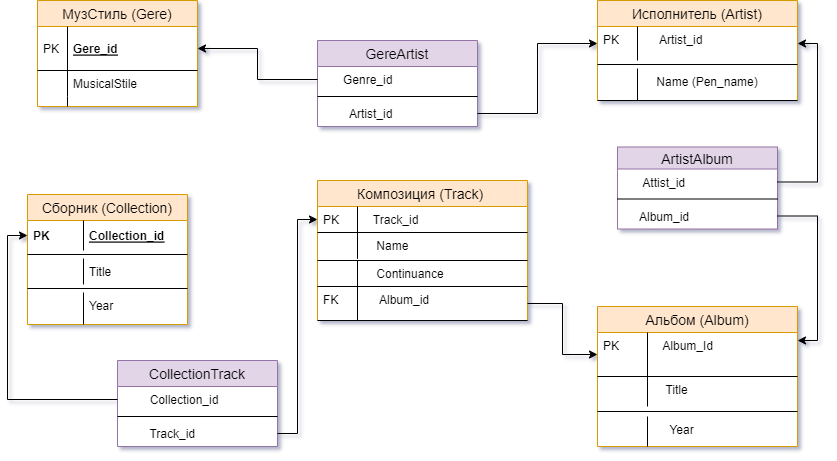

The diagram above was exported from draw.io. Its source (the exported page's mxGraphModel, read from the mxfile embedded in the PNG):
<mxGraphModel dx="1036" dy="614" grid="1" gridSize="10" guides="1" tooltips="1" connect="1" arrows="1" fold="1" page="1" pageScale="1" pageWidth="1654" pageHeight="1169" background="#ffffff" math="0" shadow="1">
  <root>
    <mxCell id="0" />
    <mxCell id="1" parent="0" />
    <mxCell id="32" value="Альбом (Album)" style="swimlane;fontStyle=0;childLayout=stackLayout;horizontal=1;startSize=26;fillColor=#ffe6cc;horizontalStack=0;resizeParent=1;resizeParentMax=0;resizeLast=0;collapsible=1;marginBottom=0;swimlaneFillColor=#ffffff;align=center;fontSize=14;strokeColor=#d79b00;" parent="1" vertex="1">
      <mxGeometry x="600" y="346" width="200" height="140" as="geometry" />
    </mxCell>
    <mxCell id="86" value="         Album_Id" style="shape=partialRectangle;top=0;left=0;right=0;bottom=1;align=left;verticalAlign=top;fillColor=none;spacingLeft=34;spacingRight=4;overflow=hidden;rotatable=0;points=[[0,0.5],[1,0.5]];portConstraint=eastwest;dropTarget=0;fontSize=12;" parent="32" vertex="1">
      <mxGeometry y="26" width="200" height="44" as="geometry" />
    </mxCell>
    <mxCell id="87" value="PK" style="shape=partialRectangle;top=0;left=0;bottom=0;fillColor=none;align=left;verticalAlign=top;spacingLeft=4;spacingRight=4;overflow=hidden;rotatable=0;points=[];portConstraint=eastwest;part=1;fontSize=12;" parent="86" vertex="1" connectable="0">
      <mxGeometry width="50" height="44" as="geometry" />
    </mxCell>
    <mxCell id="139" value="  Title" style="shape=partialRectangle;top=0;left=0;right=0;bottom=0;align=left;verticalAlign=top;fillColor=none;spacingLeft=60;spacingRight=4;overflow=hidden;rotatable=0;points=[[0,0.5],[1,0.5]];portConstraint=eastwest;dropTarget=0;fontSize=12;" parent="32" vertex="1">
      <mxGeometry y="70" width="200" height="30" as="geometry" />
    </mxCell>
    <mxCell id="140" value="" style="shape=partialRectangle;fontStyle=1;top=0;left=0;bottom=0;fillColor=none;align=left;verticalAlign=top;spacingLeft=4;spacingRight=4;overflow=hidden;rotatable=0;points=[];portConstraint=eastwest;part=1;fontSize=12;" parent="139" vertex="1" connectable="0">
      <mxGeometry width="50" height="30" as="geometry" />
    </mxCell>
    <mxCell id="142" value="" style="line;strokeWidth=1;fillColor=none;align=left;verticalAlign=middle;spacingTop=-1;spacingLeft=3;spacingRight=3;rotatable=0;labelPosition=right;points=[];portConstraint=eastwest;fontSize=12;" parent="32" vertex="1">
      <mxGeometry y="100" width="200" height="10" as="geometry" />
    </mxCell>
    <mxCell id="77" value="           Year" style="shape=partialRectangle;top=0;left=0;right=0;bottom=0;align=left;verticalAlign=top;fillColor=none;spacingLeft=34;spacingRight=4;overflow=hidden;rotatable=0;points=[[0,0.5],[1,0.5]];portConstraint=eastwest;dropTarget=0;fontSize=12;" parent="32" vertex="1">
      <mxGeometry y="110" width="200" height="30" as="geometry" />
    </mxCell>
    <mxCell id="78" value="          " style="shape=partialRectangle;top=0;left=0;bottom=0;fillColor=none;align=left;verticalAlign=top;spacingLeft=4;spacingRight=4;overflow=hidden;rotatable=0;points=[];portConstraint=eastwest;part=1;fontSize=12;" parent="77" vertex="1" connectable="0">
      <mxGeometry width="50" height="30" as="geometry" />
    </mxCell>
    <mxCell id="51" value="Исполнитель (Artist)" style="swimlane;fontStyle=0;childLayout=stackLayout;horizontal=1;startSize=26;fillColor=#ffe6cc;horizontalStack=0;resizeParent=1;resizeParentMax=0;resizeLast=0;collapsible=1;marginBottom=0;swimlaneFillColor=#ffffff;align=center;fontSize=14;strokeColor=#d79b00;" parent="1" vertex="1">
      <mxGeometry x="600" y="40" width="200" height="100" as="geometry" />
    </mxCell>
    <mxCell id="84" value="        Artist_id" style="shape=partialRectangle;top=0;left=0;right=0;bottom=0;align=left;verticalAlign=top;fillColor=none;spacingLeft=34;spacingRight=4;overflow=hidden;rotatable=0;points=[[0,0.5],[1,0.5]];portConstraint=eastwest;dropTarget=0;fontSize=12;" parent="51" vertex="1">
      <mxGeometry y="26" width="200" height="34" as="geometry" />
    </mxCell>
    <mxCell id="85" value="PK" style="shape=partialRectangle;top=0;left=0;bottom=0;fillColor=none;align=left;verticalAlign=top;spacingLeft=4;spacingRight=4;overflow=hidden;rotatable=0;points=[];portConstraint=eastwest;part=1;fontSize=12;" parent="84" vertex="1" connectable="0">
      <mxGeometry width="40" height="34" as="geometry" />
    </mxCell>
    <mxCell id="81" value="" style="line;strokeWidth=1;fillColor=none;align=left;verticalAlign=middle;spacingTop=-1;spacingLeft=3;spacingRight=3;rotatable=0;labelPosition=right;points=[];portConstraint=eastwest;" parent="51" vertex="1">
      <mxGeometry y="60" width="200" height="8" as="geometry" />
    </mxCell>
    <mxCell id="95" value="       Name (Pen_name)" style="shape=partialRectangle;top=0;left=0;right=0;bottom=1;align=left;verticalAlign=top;fillColor=none;spacingLeft=34;spacingRight=4;overflow=hidden;rotatable=0;points=[[0,0.5],[1,0.5]];portConstraint=eastwest;dropTarget=0;fontSize=12;" parent="51" vertex="1">
      <mxGeometry y="68" width="200" height="32" as="geometry" />
    </mxCell>
    <mxCell id="96" value="" style="shape=partialRectangle;top=0;left=0;bottom=0;fillColor=none;align=left;verticalAlign=top;spacingLeft=4;spacingRight=4;overflow=hidden;rotatable=0;points=[];portConstraint=eastwest;part=1;fontSize=12;" parent="95" vertex="1" connectable="0">
      <mxGeometry width="40" height="32" as="geometry" />
    </mxCell>
    <mxCell id="13" value="Композиция (Track) " style="swimlane;fontStyle=0;childLayout=stackLayout;horizontal=1;startSize=26;fillColor=#ffe6cc;horizontalStack=0;resizeParent=1;resizeParentMax=0;resizeLast=0;collapsible=1;marginBottom=0;swimlaneFillColor=#ffffff;align=center;fontSize=14;strokeColor=#d79b00;" parent="1" vertex="1">
      <mxGeometry x="320" y="220" width="210" height="140" as="geometry" />
    </mxCell>
    <mxCell id="92" value="      Track_id" style="shape=partialRectangle;top=0;left=0;right=0;bottom=1;align=left;verticalAlign=top;fillColor=none;spacingLeft=34;spacingRight=4;overflow=hidden;rotatable=0;points=[[0,0.5],[1,0.5]];portConstraint=eastwest;dropTarget=0;fontSize=12;" parent="13" vertex="1">
      <mxGeometry y="26" width="210" height="26" as="geometry" />
    </mxCell>
    <mxCell id="93" value="PK      " style="shape=partialRectangle;top=0;left=0;bottom=0;fillColor=none;align=left;verticalAlign=top;spacingLeft=4;spacingRight=4;overflow=hidden;rotatable=0;points=[];portConstraint=eastwest;part=1;fontSize=12;" parent="92" vertex="1" connectable="0">
      <mxGeometry width="40" height="26" as="geometry" />
    </mxCell>
    <mxCell id="41" value="       Name" style="shape=partialRectangle;top=0;left=0;right=0;bottom=1;align=left;verticalAlign=top;fillColor=none;spacingLeft=34;spacingRight=4;overflow=hidden;rotatable=0;points=[[0,0.5],[1,0.5]];portConstraint=eastwest;dropTarget=0;fontSize=12;" parent="13" vertex="1">
      <mxGeometry y="52" width="210" height="28" as="geometry" />
    </mxCell>
    <mxCell id="42" value="" style="shape=partialRectangle;top=0;left=0;bottom=0;fillColor=none;align=left;verticalAlign=top;spacingLeft=4;spacingRight=4;overflow=hidden;rotatable=0;points=[];portConstraint=eastwest;part=1;fontSize=12;" parent="41" vertex="1" connectable="0">
      <mxGeometry width="40" height="26.25" as="geometry" />
    </mxCell>
    <mxCell id="62" value="       Сontinuance" style="shape=partialRectangle;top=0;left=0;right=0;bottom=1;align=left;verticalAlign=top;fillColor=none;spacingLeft=34;spacingRight=4;overflow=hidden;rotatable=0;points=[[0,0.5],[1,0.5]];portConstraint=eastwest;dropTarget=0;fontSize=12;" parent="13" vertex="1">
      <mxGeometry y="80" width="210" height="26" as="geometry" />
    </mxCell>
    <mxCell id="63" value="" style="shape=partialRectangle;top=0;left=0;bottom=0;fillColor=none;align=left;verticalAlign=top;spacingLeft=4;spacingRight=4;overflow=hidden;rotatable=0;points=[];portConstraint=eastwest;part=1;fontSize=12;" parent="62" vertex="1" connectable="0">
      <mxGeometry width="40" height="26" as="geometry" />
    </mxCell>
    <mxCell id="97" value="        Album_id" style="shape=partialRectangle;top=0;left=0;right=0;bottom=1;align=left;verticalAlign=top;fillColor=none;spacingLeft=34;spacingRight=4;overflow=hidden;rotatable=0;points=[[0,0.5],[1,0.5]];portConstraint=eastwest;dropTarget=0;fontSize=12;" parent="13" vertex="1">
      <mxGeometry y="106" width="210" height="34" as="geometry" />
    </mxCell>
    <mxCell id="98" value="FK" style="shape=partialRectangle;top=0;left=0;bottom=0;fillColor=none;align=left;verticalAlign=top;spacingLeft=4;spacingRight=4;overflow=hidden;rotatable=0;points=[];portConstraint=eastwest;part=1;fontSize=12;" parent="97" vertex="1" connectable="0">
      <mxGeometry width="40" height="34" as="geometry" />
    </mxCell>
    <mxCell id="114" value="МузСтиль (Gere)" style="swimlane;fontStyle=0;childLayout=stackLayout;horizontal=1;startSize=26;fillColor=#ffe6cc;horizontalStack=0;resizeParent=1;resizeParentMax=0;resizeLast=0;collapsible=1;marginBottom=0;swimlaneFillColor=#ffffff;align=center;fontSize=14;strokeColor=#d79b00;" parent="1" vertex="1">
      <mxGeometry x="40" y="40" width="160" height="106" as="geometry" />
    </mxCell>
    <mxCell id="115" value="Gere_id" style="shape=partialRectangle;top=0;left=0;right=0;bottom=1;align=left;verticalAlign=middle;fillColor=none;spacingLeft=34;spacingRight=4;overflow=hidden;rotatable=0;points=[[0,0.5],[1,0.5]];portConstraint=eastwest;dropTarget=0;fontStyle=5;fontSize=12;" parent="114" vertex="1">
      <mxGeometry y="26" width="160" height="44" as="geometry" />
    </mxCell>
    <mxCell id="116" value="PK" style="shape=partialRectangle;top=0;left=0;bottom=0;fillColor=none;align=left;verticalAlign=middle;spacingLeft=4;spacingRight=4;overflow=hidden;rotatable=0;points=[];portConstraint=eastwest;part=1;fontSize=12;" parent="115" vertex="1" connectable="0">
      <mxGeometry width="30" height="44" as="geometry" />
    </mxCell>
    <mxCell id="121" value="MusicalStile" style="shape=partialRectangle;top=0;left=0;right=0;bottom=0;align=left;verticalAlign=top;fillColor=none;spacingLeft=34;spacingRight=4;overflow=hidden;rotatable=0;points=[[0,0.5],[1,0.5]];portConstraint=eastwest;dropTarget=0;fontSize=12;" parent="114" vertex="1">
      <mxGeometry y="70" width="160" height="26" as="geometry" />
    </mxCell>
    <mxCell id="122" value="" style="shape=partialRectangle;top=0;left=0;bottom=0;fillColor=none;align=left;verticalAlign=top;spacingLeft=4;spacingRight=4;overflow=hidden;rotatable=0;points=[];portConstraint=eastwest;part=1;fontSize=12;" parent="121" vertex="1" connectable="0">
      <mxGeometry width="30" height="26" as="geometry" />
    </mxCell>
    <mxCell id="123" value="" style="shape=partialRectangle;top=0;left=0;right=0;bottom=0;align=left;verticalAlign=top;fillColor=none;spacingLeft=34;spacingRight=4;overflow=hidden;rotatable=0;points=[[0,0.5],[1,0.5]];portConstraint=eastwest;dropTarget=0;fontSize=12;" parent="114" vertex="1">
      <mxGeometry y="96" width="160" height="10" as="geometry" />
    </mxCell>
    <mxCell id="124" value="" style="shape=partialRectangle;top=0;left=0;bottom=0;fillColor=none;align=left;verticalAlign=top;spacingLeft=4;spacingRight=4;overflow=hidden;rotatable=0;points=[];portConstraint=eastwest;part=1;fontSize=12;" parent="123" vertex="1" connectable="0">
      <mxGeometry width="30" height="10" as="geometry" />
    </mxCell>
    <mxCell id="160" value="Сборник (Collection)" style="swimlane;fontStyle=0;childLayout=stackLayout;horizontal=1;startSize=26;fillColor=#ffe6cc;horizontalStack=0;resizeParent=1;resizeParentMax=0;resizeLast=0;collapsible=1;marginBottom=0;swimlaneFillColor=#ffffff;align=center;fontSize=14;strokeColor=#d79b00;" parent="1" vertex="1">
      <mxGeometry x="30" y="234" width="160" height="130" as="geometry" />
    </mxCell>
    <mxCell id="161" value="Collection_id" style="shape=partialRectangle;top=0;left=0;right=0;bottom=0;align=left;verticalAlign=middle;fillColor=none;spacingLeft=60;spacingRight=4;overflow=hidden;rotatable=0;points=[[0,0.5],[1,0.5]];portConstraint=eastwest;dropTarget=0;fontStyle=5;fontSize=12;" parent="160" vertex="1">
      <mxGeometry y="26" width="160" height="30" as="geometry" />
    </mxCell>
    <mxCell id="162" value="PK" style="shape=partialRectangle;fontStyle=1;top=0;left=0;bottom=0;fillColor=none;align=left;verticalAlign=middle;spacingLeft=4;spacingRight=4;overflow=hidden;rotatable=0;points=[];portConstraint=eastwest;part=1;fontSize=12;" parent="161" vertex="1" connectable="0">
      <mxGeometry width="56" height="30" as="geometry" />
    </mxCell>
    <mxCell id="169" value="" style="line;strokeWidth=1;fillColor=none;align=left;verticalAlign=middle;spacingTop=-1;spacingLeft=3;spacingRight=3;rotatable=0;labelPosition=right;points=[];portConstraint=eastwest;" parent="160" vertex="1">
      <mxGeometry y="56" width="160" height="8" as="geometry" />
    </mxCell>
    <mxCell id="167" value="Title" style="shape=partialRectangle;top=0;left=0;right=0;bottom=0;align=left;verticalAlign=top;fillColor=none;spacingLeft=60;spacingRight=4;overflow=hidden;rotatable=0;points=[[0,0.5],[1,0.5]];portConstraint=eastwest;dropTarget=0;fontSize=12;" parent="160" vertex="1">
      <mxGeometry y="64" width="160" height="26" as="geometry" />
    </mxCell>
    <mxCell id="168" value="" style="shape=partialRectangle;top=0;left=0;bottom=0;fillColor=none;align=left;verticalAlign=top;spacingLeft=4;spacingRight=4;overflow=hidden;rotatable=0;points=[];portConstraint=eastwest;part=1;fontSize=12;" parent="167" vertex="1" connectable="0">
      <mxGeometry width="56" height="26" as="geometry" />
    </mxCell>
    <mxCell id="170" value="" style="line;strokeWidth=1;fillColor=none;align=left;verticalAlign=middle;spacingTop=-1;spacingLeft=3;spacingRight=3;rotatable=0;labelPosition=right;points=[];portConstraint=eastwest;" parent="160" vertex="1">
      <mxGeometry y="90" width="160" height="8" as="geometry" />
    </mxCell>
    <mxCell id="165" value="Year" style="shape=partialRectangle;top=0;left=0;right=0;bottom=0;align=left;verticalAlign=top;fillColor=none;spacingLeft=60;spacingRight=4;overflow=hidden;rotatable=0;points=[[0,0.5],[1,0.5]];portConstraint=eastwest;dropTarget=0;fontSize=12;" parent="160" vertex="1">
      <mxGeometry y="98" width="160" height="32" as="geometry" />
    </mxCell>
    <mxCell id="166" value="" style="shape=partialRectangle;top=0;left=0;bottom=0;fillColor=none;align=left;verticalAlign=top;spacingLeft=4;spacingRight=4;overflow=hidden;rotatable=0;points=[];portConstraint=eastwest;part=1;fontSize=12;" parent="165" vertex="1" connectable="0">
      <mxGeometry width="56" height="32" as="geometry" />
    </mxCell>
    <mxCell id="180" value="GereArtist" style="swimlane;fontStyle=0;childLayout=stackLayout;horizontal=1;startSize=26;fillColor=#e1d5e7;horizontalStack=0;resizeParent=1;resizeParentMax=0;resizeLast=0;collapsible=1;marginBottom=0;swimlaneFillColor=#ffffff;align=center;fontSize=14;strokeColor=#9673a6;" parent="1" vertex="1">
      <mxGeometry x="320" y="80" width="160" height="86" as="geometry" />
    </mxCell>
    <mxCell id="181" value="      Genre_id" style="text;strokeColor=none;fillColor=none;spacingLeft=4;spacingRight=4;overflow=hidden;rotatable=0;points=[[0,0.5],[1,0.5]];portConstraint=eastwest;fontSize=12;" parent="180" vertex="1">
      <mxGeometry y="26" width="160" height="26" as="geometry" />
    </mxCell>
    <mxCell id="197" value="" style="line;strokeWidth=1;fillColor=none;align=left;verticalAlign=middle;spacingTop=-1;spacingLeft=3;spacingRight=3;rotatable=0;labelPosition=right;points=[];portConstraint=eastwest;fontSize=12;" parent="180" vertex="1">
      <mxGeometry y="52" width="160" height="8" as="geometry" />
    </mxCell>
    <mxCell id="183" value="        Artist_id" style="text;strokeColor=none;fillColor=none;spacingLeft=4;spacingRight=4;overflow=hidden;rotatable=0;points=[[0,0.5],[1,0.5]];portConstraint=eastwest;fontSize=12;" parent="180" vertex="1">
      <mxGeometry y="60" width="160" height="26" as="geometry" />
    </mxCell>
    <mxCell id="188" value="CollectionTrack" style="swimlane;fontStyle=0;childLayout=stackLayout;horizontal=1;startSize=26;fillColor=#e1d5e7;horizontalStack=0;resizeParent=1;resizeParentMax=0;resizeLast=0;collapsible=1;marginBottom=0;swimlaneFillColor=#ffffff;align=center;fontSize=14;strokeColor=#9673a6;" parent="1" vertex="1">
      <mxGeometry x="120" y="400" width="160" height="86" as="geometry" />
    </mxCell>
    <mxCell id="232" value="        Collection_id" style="text;strokeColor=none;fillColor=none;spacingLeft=4;spacingRight=4;overflow=hidden;rotatable=0;points=[[0,0.5],[1,0.5]];portConstraint=eastwest;fontSize=12;" parent="188" vertex="1">
      <mxGeometry y="26" width="160" height="26" as="geometry" />
    </mxCell>
    <mxCell id="216" value="" style="line;strokeWidth=1;fillColor=none;align=left;verticalAlign=middle;spacingTop=-1;spacingLeft=3;spacingRight=3;rotatable=0;labelPosition=right;points=[];portConstraint=eastwest;fontSize=12;" parent="188" vertex="1">
      <mxGeometry y="52" width="160" height="8" as="geometry" />
    </mxCell>
    <mxCell id="190" value="        Track_id" style="text;strokeColor=none;fillColor=none;spacingLeft=4;spacingRight=4;overflow=hidden;rotatable=0;points=[[0,0.5],[1,0.5]];portConstraint=eastwest;fontSize=12;" parent="188" vertex="1">
      <mxGeometry y="60" width="160" height="26" as="geometry" />
    </mxCell>
    <mxCell id="200" style="edgeStyle=orthogonalEdgeStyle;rounded=0;orthogonalLoop=1;jettySize=auto;html=1;entryX=1;entryY=0.5;entryDx=0;entryDy=0;" parent="1" source="181" target="115" edge="1">
      <mxGeometry relative="1" as="geometry" />
    </mxCell>
    <mxCell id="201" style="edgeStyle=orthogonalEdgeStyle;rounded=0;orthogonalLoop=1;jettySize=auto;html=1;entryX=0;entryY=0.5;entryDx=0;entryDy=0;" parent="1" source="183" target="84" edge="1">
      <mxGeometry relative="1" as="geometry" />
    </mxCell>
    <mxCell id="211" value="ArtistAlbum" style="swimlane;fontStyle=0;childLayout=stackLayout;horizontal=1;startSize=22;fillColor=#e1d5e7;horizontalStack=0;resizeParent=1;resizeParentMax=0;resizeLast=0;collapsible=1;marginBottom=0;swimlaneFillColor=#ffffff;align=center;fontSize=14;strokeColor=#9673a6;" parent="1" vertex="1">
      <mxGeometry x="620" y="186.5" width="160" height="82" as="geometry" />
    </mxCell>
    <mxCell id="212" value="      Attist_id" style="text;strokeColor=none;fillColor=none;spacingLeft=4;spacingRight=4;overflow=hidden;rotatable=0;points=[[0,0.5],[1,0.5]];portConstraint=eastwest;fontSize=12;" parent="211" vertex="1">
      <mxGeometry y="22" width="160" height="26" as="geometry" />
    </mxCell>
    <mxCell id="215" value="" style="line;strokeWidth=1;fillColor=none;align=left;verticalAlign=middle;spacingTop=-1;spacingLeft=3;spacingRight=3;rotatable=0;labelPosition=right;points=[];portConstraint=eastwest;fontSize=12;" parent="211" vertex="1">
      <mxGeometry y="48" width="160" height="8" as="geometry" />
    </mxCell>
    <mxCell id="213" value="     Album_id" style="text;strokeColor=none;fillColor=none;spacingLeft=4;spacingRight=4;overflow=hidden;rotatable=0;points=[[0,0.5],[1,0.5]];portConstraint=eastwest;fontSize=12;" parent="211" vertex="1">
      <mxGeometry y="56" width="160" height="26" as="geometry" />
    </mxCell>
    <mxCell id="224" style="edgeStyle=orthogonalEdgeStyle;rounded=0;orthogonalLoop=1;jettySize=auto;html=1;" parent="1" source="213" target="86" edge="1">
      <mxGeometry relative="1" as="geometry">
        <mxPoint x="800" y="384" as="targetPoint" />
        <Array as="points">
          <mxPoint x="820" y="256" />
          <mxPoint x="820" y="380" />
        </Array>
      </mxGeometry>
    </mxCell>
    <mxCell id="226" style="edgeStyle=orthogonalEdgeStyle;rounded=0;orthogonalLoop=1;jettySize=auto;html=1;exitX=1;exitY=0.5;exitDx=0;exitDy=0;entryX=0;entryY=0.5;entryDx=0;entryDy=0;" parent="1" source="97" target="86" edge="1">
      <mxGeometry relative="1" as="geometry" />
    </mxCell>
    <mxCell id="231" style="edgeStyle=orthogonalEdgeStyle;rounded=0;orthogonalLoop=1;jettySize=auto;html=1;" parent="1" edge="1">
      <mxGeometry relative="1" as="geometry">
        <mxPoint x="810" y="384" as="targetPoint" />
        <mxPoint x="810" y="384" as="sourcePoint" />
      </mxGeometry>
    </mxCell>
    <mxCell id="233" style="edgeStyle=orthogonalEdgeStyle;rounded=0;orthogonalLoop=1;jettySize=auto;html=1;entryX=0;entryY=0.5;entryDx=0;entryDy=0;" parent="1" source="232" target="161" edge="1">
      <mxGeometry relative="1" as="geometry" />
    </mxCell>
    <mxCell id="235" style="edgeStyle=orthogonalEdgeStyle;rounded=0;orthogonalLoop=1;jettySize=auto;html=1;exitX=1;exitY=0.5;exitDx=0;exitDy=0;entryX=0;entryY=0.5;entryDx=0;entryDy=0;" parent="1" source="190" target="92" edge="1">
      <mxGeometry relative="1" as="geometry" />
    </mxCell>
    <mxCell id="237" style="edgeStyle=orthogonalEdgeStyle;rounded=0;orthogonalLoop=1;jettySize=auto;html=1;" parent="1" source="212" target="84" edge="1">
      <mxGeometry relative="1" as="geometry">
        <Array as="points">
          <mxPoint x="820" y="222" />
          <mxPoint x="820" y="83" />
        </Array>
      </mxGeometry>
    </mxCell>
  </root>
</mxGraphModel>